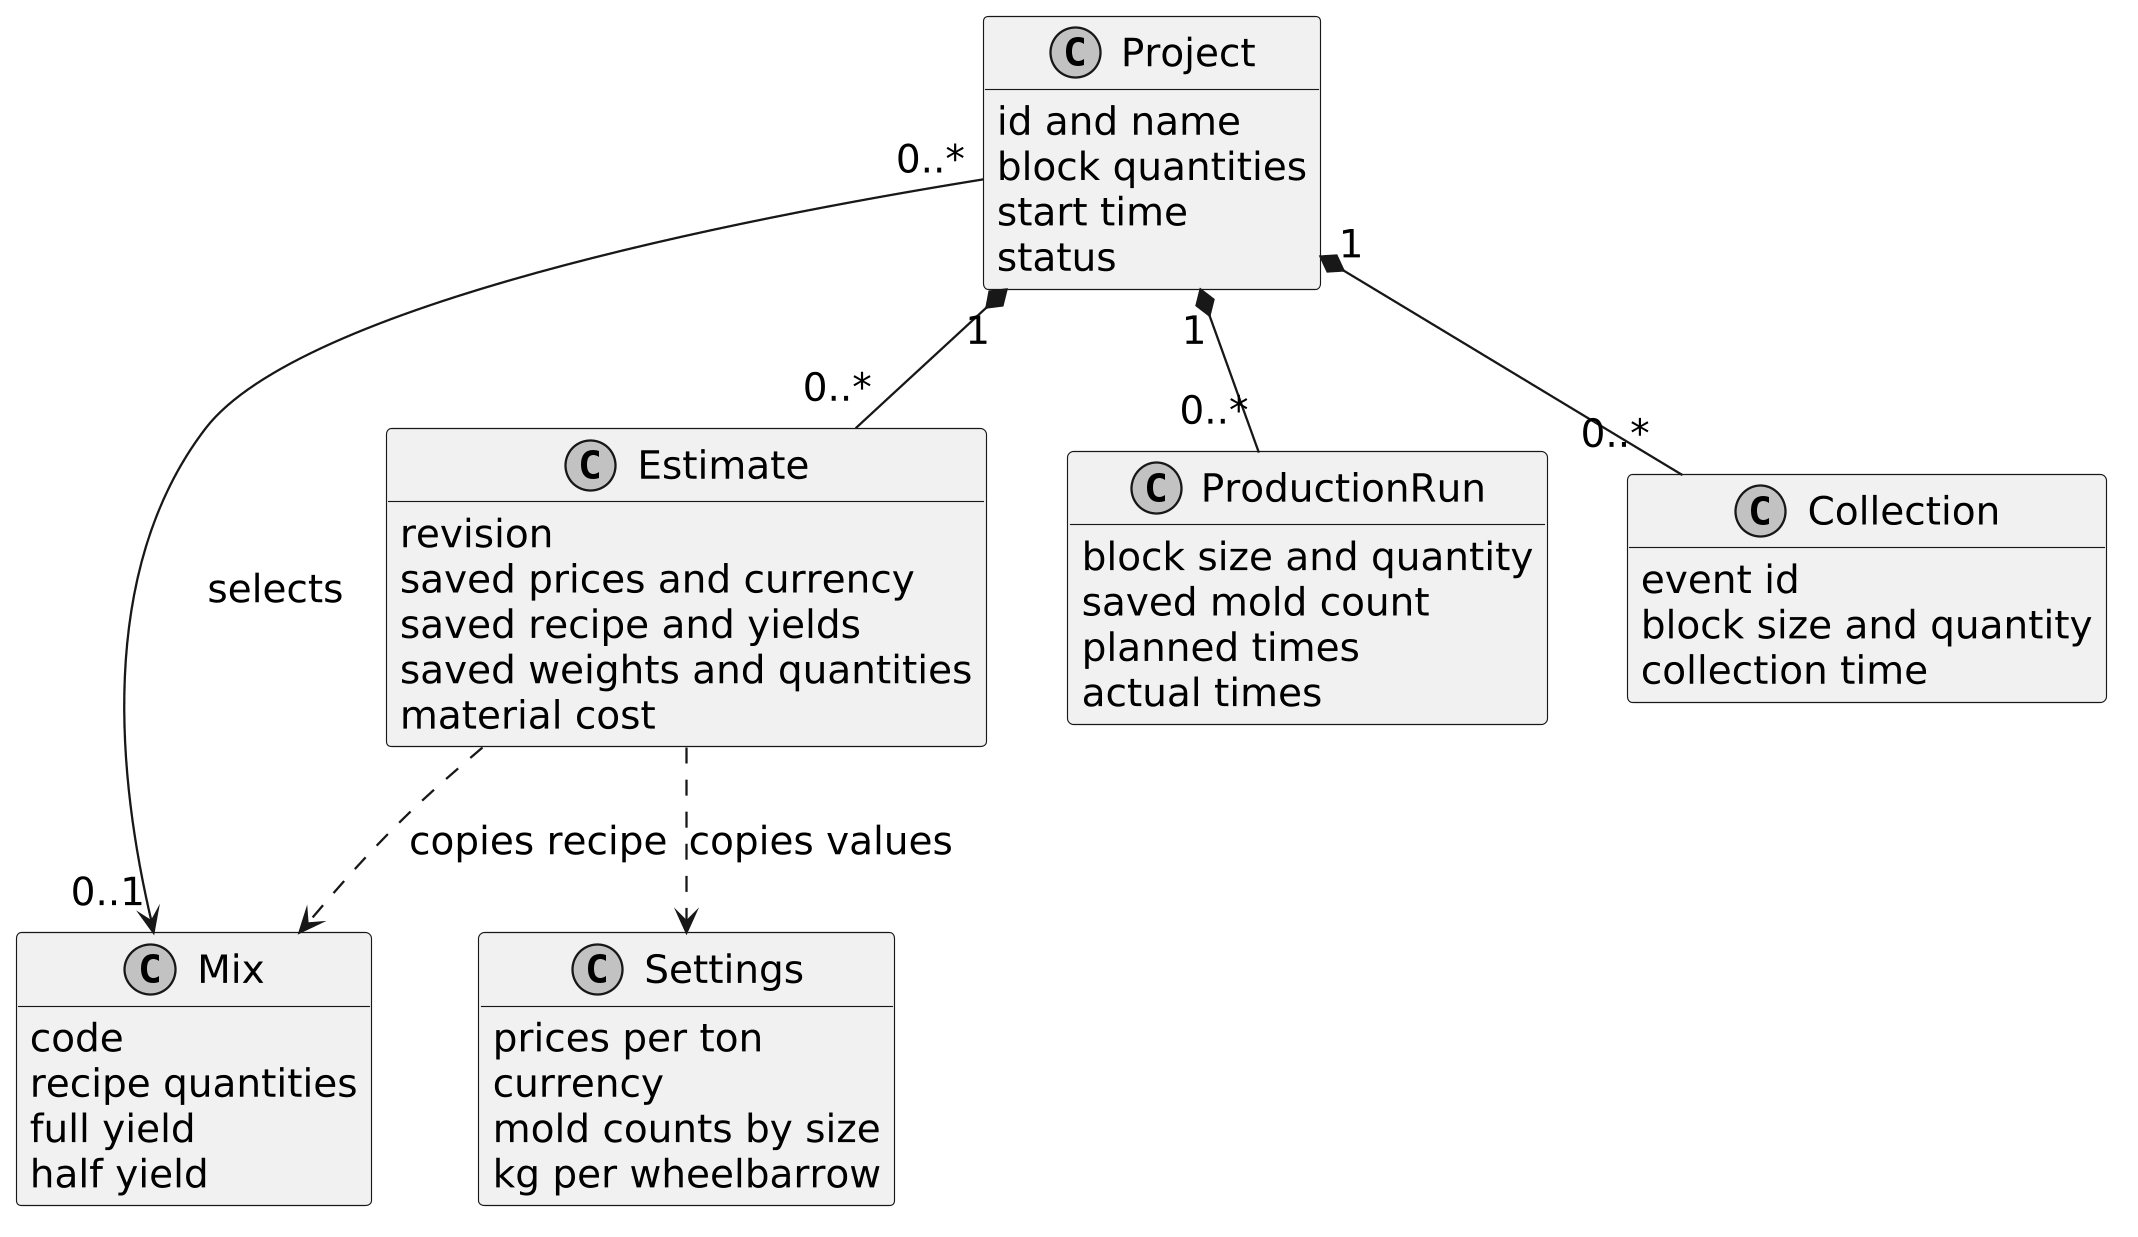

The diagram above was rendered by PlantUML. Its source (embedded in the PNG):
@startuml
skinparam shadowing false
skinparam backgroundColor white
skinparam defaultFontName DejaVu Sans
skinparam defaultFontSize 17
skinparam dpi 220
skinparam monochrome true
skinparam classAttributeIconSize 0
hide methods
class Settings {
 prices per ton
 currency
 mold counts by size
 kg per wheelbarrow
}
class Mix {
 code
 recipe quantities
 full yield
 half yield
}
class Project {
 id and name
 block quantities
 start time
 status
}
class Estimate {
 revision
 saved prices and currency
 saved recipe and yields
 saved weights and quantities
 material cost
}
class ProductionRun {
 block size and quantity
 saved mold count
 planned times
 actual times
}
class Collection {
 event id
 block size and quantity
 collection time
}
Project "0..*" --> "0..1" Mix : selects
Project "1" *-- "0..*" Estimate
Project "1" *-- "0..*" ProductionRun
Project "1" *-- "0..*" Collection
Estimate ..> Settings : copies values
Estimate ..> Mix : copies recipe
@enduml